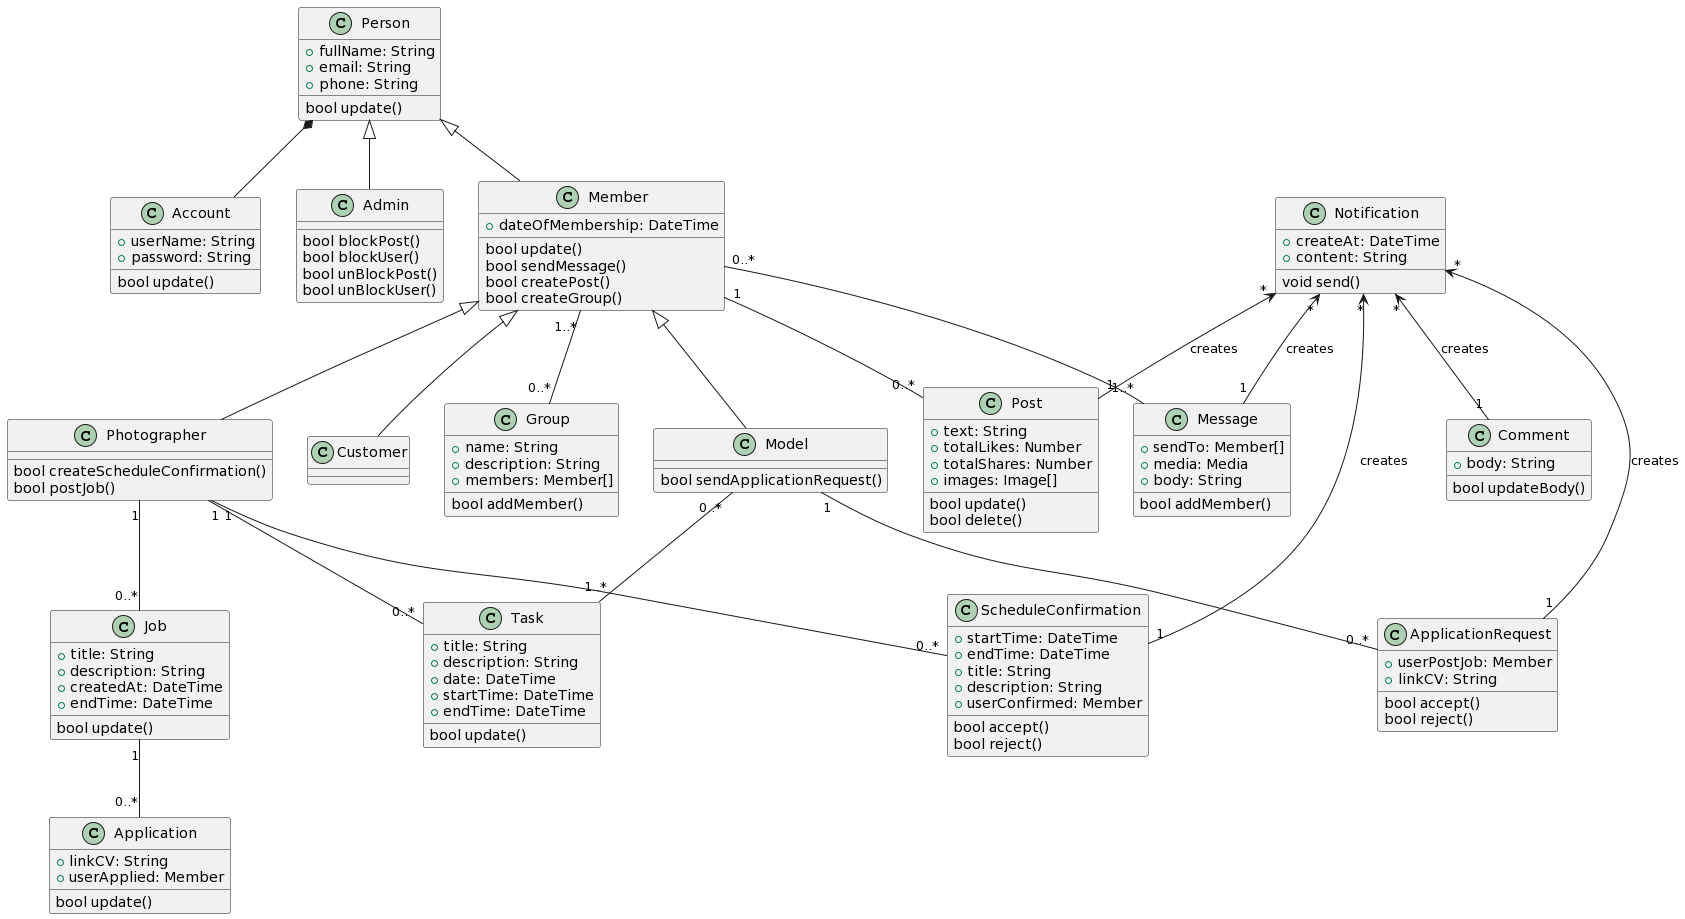

The diagram above was rendered by PlantUML. Its source (embedded in the PNG):
@startuml
class Account {
  + userName: String
  + password: String
  bool update()
}

class Person {
  + fullName: String
  + email: String
  + phone: String
  bool update()
}

class Admin {
  bool blockPost()
  bool blockUser()
  bool unBlockPost()
  bool unBlockUser()
}

class Member{
  + dateOfMembership: DateTime
  bool update()
  bool sendMessage()
  bool createPost()
  bool createGroup()
}

class Photographer {
  bool createScheduleConfirmation()
  bool postJob()
}

class Model {
  bool sendApplicationRequest()
}

class Customer {
  
}

class Job {
  + title: String
  + description: String
  + createdAt: DateTime
  + endTime: DateTime
  bool update()
}

class Application {
  + linkCV: String
  + userApplied: Member
  bool update()
}

class Task {
  + title: String
  + description: String
  + date: DateTime
  + startTime: DateTime
  + endTime: DateTime
  bool update()
}

class ScheduleConfirmation {
  + startTime: DateTime
  + endTime: DateTime
  + title: String
  + description: String
  + userConfirmed: Member
  bool accept()
  bool reject()
}

class ApplicationRequest {
  + userPostJob: Member
  + linkCV: String
  bool accept()
  bool reject()
}

class Message {
  + sendTo: Member[]
  + media: Media
  + body: String
  bool addMember()
}

class Notification {
  + createAt: DateTime
  + content: String
  void send()
}

class Post {
  + text: String
  + totalLikes: Number
  + totalShares: Number
  + images: Image[]
  bool update()
  bool delete()
}

class Comment {
  + body: String
  bool updateBody()
}

class Group {
  + name: String
  + description: String
  + members: Member[]
  bool addMember()
}

Person *-- Account
Person <|-- Admin
Person <|-- Member

Member <|-- Photographer
Member <|-- Model
Member <|-- Customer
Member "1..*"--"0..*" Group
Member "1"--"0..*" Post
Member "0..*"--"1..*" Message

Photographer "1"--"0..*" Job
Photographer "1"--"0..*" Task
Photographer "1"--"0..*" ScheduleConfirmation
Job "1"--"0..*" Application

Model "0..*"--"1..*" Task
Model "1"--"0..*" ApplicationRequest


Notification "*"<--"1" ScheduleConfirmation : creates
Notification "*"<--"1" ApplicationRequest: creates
Notification "*"<--"1" Message: creates
Notification "*"<--"1" Post: creates
Notification "*"<--"1" Comment: creates
@enduml